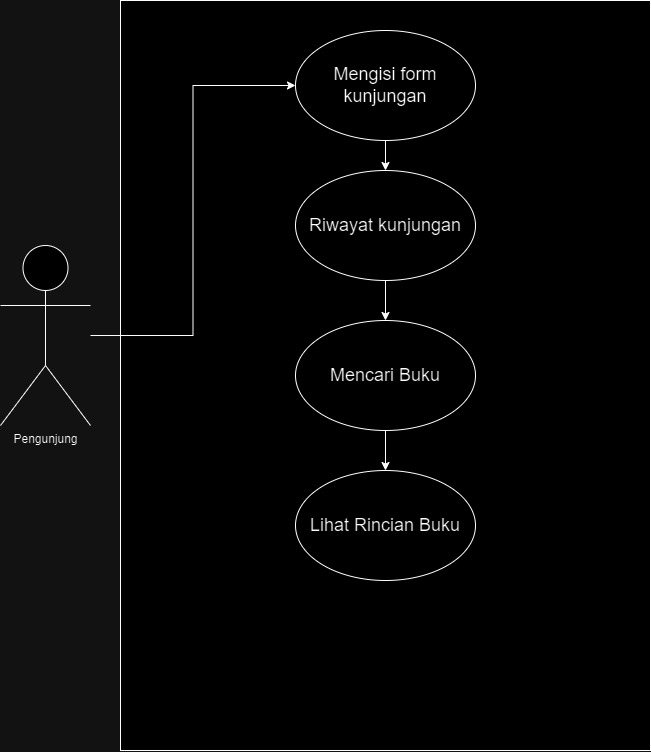

The diagram above was exported from draw.io. Its source (the exported page's mxGraphModel, read from the mxfile embedded in the PNG):
<mxGraphModel dx="1793" dy="965" grid="1" gridSize="10" guides="1" tooltips="1" connect="1" arrows="1" fold="1" page="1" pageScale="1" pageWidth="850" pageHeight="1100" math="0" shadow="0">
  <root>
    <mxCell id="0" />
    <mxCell id="1" parent="0" />
    <mxCell id="580RtoxhVZZotb-mhMrW-3" value="" style="rounded=0;whiteSpace=wrap;html=1;" vertex="1" parent="1">
      <mxGeometry x="150" y="160" width="530" height="750" as="geometry" />
    </mxCell>
    <mxCell id="580RtoxhVZZotb-mhMrW-9" value="" style="edgeStyle=orthogonalEdgeStyle;rounded=0;orthogonalLoop=1;jettySize=auto;html=1;" edge="1" parent="1" source="580RtoxhVZZotb-mhMrW-7" target="580RtoxhVZZotb-mhMrW-8">
      <mxGeometry relative="1" as="geometry" />
    </mxCell>
    <mxCell id="580RtoxhVZZotb-mhMrW-7" value="&lt;font style=&quot;font-size: 18px;&quot;&gt;Mengisi form kunjungan&lt;/font&gt;" style="ellipse;whiteSpace=wrap;html=1;" vertex="1" parent="1">
      <mxGeometry x="325" y="190" width="180" height="110" as="geometry" />
    </mxCell>
    <mxCell id="580RtoxhVZZotb-mhMrW-11" value="" style="edgeStyle=orthogonalEdgeStyle;rounded=0;orthogonalLoop=1;jettySize=auto;html=1;" edge="1" parent="1" source="580RtoxhVZZotb-mhMrW-8" target="580RtoxhVZZotb-mhMrW-10">
      <mxGeometry relative="1" as="geometry" />
    </mxCell>
    <mxCell id="580RtoxhVZZotb-mhMrW-8" value="&lt;span style=&quot;font-size: 18px;&quot;&gt;Riwayat kunjungan&lt;/span&gt;" style="ellipse;whiteSpace=wrap;html=1;" vertex="1" parent="1">
      <mxGeometry x="325" y="330" width="180" height="110" as="geometry" />
    </mxCell>
    <mxCell id="580RtoxhVZZotb-mhMrW-16" value="" style="edgeStyle=orthogonalEdgeStyle;rounded=0;orthogonalLoop=1;jettySize=auto;html=1;" edge="1" parent="1" source="580RtoxhVZZotb-mhMrW-10" target="580RtoxhVZZotb-mhMrW-15">
      <mxGeometry relative="1" as="geometry" />
    </mxCell>
    <mxCell id="580RtoxhVZZotb-mhMrW-10" value="&lt;span style=&quot;font-size: 18px;&quot;&gt;Mencari Buku&lt;br&gt;&lt;/span&gt;" style="ellipse;whiteSpace=wrap;html=1;" vertex="1" parent="1">
      <mxGeometry x="325" y="480" width="180" height="110" as="geometry" />
    </mxCell>
    <mxCell id="580RtoxhVZZotb-mhMrW-14" style="edgeStyle=orthogonalEdgeStyle;rounded=0;orthogonalLoop=1;jettySize=auto;html=1;entryX=0;entryY=0.5;entryDx=0;entryDy=0;" edge="1" parent="1" source="580RtoxhVZZotb-mhMrW-12" target="580RtoxhVZZotb-mhMrW-7">
      <mxGeometry relative="1" as="geometry" />
    </mxCell>
    <mxCell id="580RtoxhVZZotb-mhMrW-12" value="Pengunjung" style="shape=umlActor;verticalLabelPosition=bottom;verticalAlign=top;html=1;outlineConnect=0;" vertex="1" parent="1">
      <mxGeometry x="30" y="405" width="90" height="180" as="geometry" />
    </mxCell>
    <mxCell id="580RtoxhVZZotb-mhMrW-15" value="&lt;span style=&quot;font-size: 18px;&quot;&gt;Lihat Rincian Buku&lt;br&gt;&lt;/span&gt;" style="ellipse;whiteSpace=wrap;html=1;" vertex="1" parent="1">
      <mxGeometry x="325" y="630" width="180" height="110" as="geometry" />
    </mxCell>
  </root>
</mxGraphModel>